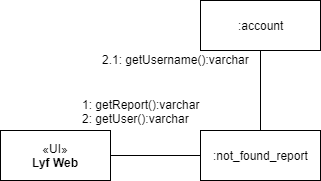

The diagram above was exported from draw.io. Its source (the exported page's mxGraphModel, read from the mxfile embedded in the PNG):
<mxGraphModel dx="1690" dy="452" grid="1" gridSize="10" guides="1" tooltips="1" connect="1" arrows="1" fold="1" page="1" pageScale="1" pageWidth="850" pageHeight="1100" math="0" shadow="0">
  <root>
    <mxCell id="0" />
    <mxCell id="1" parent="0" />
    <mxCell id="UmOAPVTS2xnP8RUQ7x4y-36" style="edgeStyle=orthogonalEdgeStyle;rounded=0;orthogonalLoop=1;jettySize=auto;html=1;exitX=1;exitY=0.5;exitDx=0;exitDy=0;entryX=0;entryY=0.5;entryDx=0;entryDy=0;endArrow=none;endFill=0;" parent="1" source="UmOAPVTS2xnP8RUQ7x4y-1" target="UmOAPVTS2xnP8RUQ7x4y-35" edge="1">
      <mxGeometry relative="1" as="geometry" />
    </mxCell>
    <mxCell id="UmOAPVTS2xnP8RUQ7x4y-1" value="«UI»&lt;br&gt;&lt;b&gt;Lyf Web&lt;/b&gt;&lt;br&gt;" style="html=1;" parent="1" vertex="1">
      <mxGeometry x="-100" y="210" width="110" height="50" as="geometry" />
    </mxCell>
    <mxCell id="UmOAPVTS2xnP8RUQ7x4y-39" style="edgeStyle=orthogonalEdgeStyle;rounded=0;orthogonalLoop=1;jettySize=auto;html=1;exitX=0.5;exitY=0;exitDx=0;exitDy=0;entryX=0.5;entryY=1;entryDx=0;entryDy=0;endArrow=none;endFill=0;" parent="1" source="UmOAPVTS2xnP8RUQ7x4y-35" target="UmOAPVTS2xnP8RUQ7x4y-38" edge="1">
      <mxGeometry relative="1" as="geometry" />
    </mxCell>
    <mxCell id="UmOAPVTS2xnP8RUQ7x4y-35" value=":not_found_report" style="html=1;" parent="1" vertex="1">
      <mxGeometry x="100" y="210" width="120" height="50" as="geometry" />
    </mxCell>
    <mxCell id="UmOAPVTS2xnP8RUQ7x4y-37" value="1: getReport():varchar&lt;br&gt;2: getUser():varchar&lt;br&gt;" style="text;html=1;resizable=0;points=[];autosize=1;align=left;verticalAlign=top;spacingTop=-4;" parent="1" vertex="1">
      <mxGeometry x="-20" y="175" width="130" height="30" as="geometry" />
    </mxCell>
    <mxCell id="UmOAPVTS2xnP8RUQ7x4y-38" value=":account" style="html=1;" parent="1" vertex="1">
      <mxGeometry x="100" y="80" width="120" height="50" as="geometry" />
    </mxCell>
    <mxCell id="UmOAPVTS2xnP8RUQ7x4y-41" value="2.1: getUsername():varchar" style="text;html=1;resizable=0;points=[];autosize=1;align=left;verticalAlign=top;spacingTop=-4;" parent="1" vertex="1">
      <mxGeometry y="130" width="160" height="20" as="geometry" />
    </mxCell>
  </root>
</mxGraphModel>